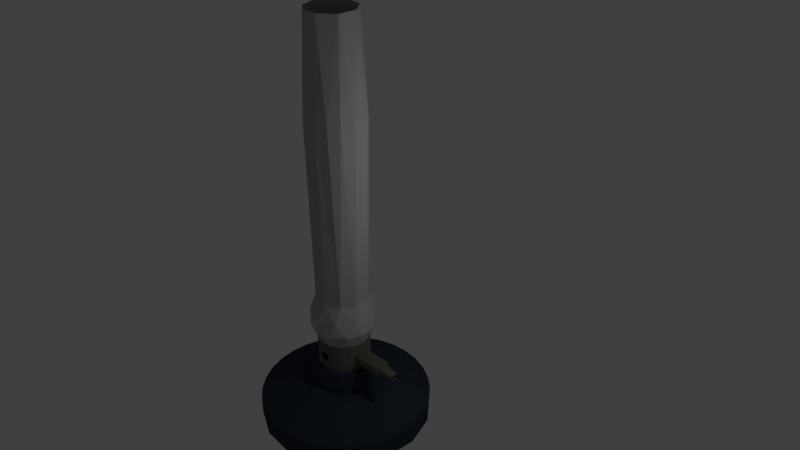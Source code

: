 # Source: bunsenBurner.blend  (saved by Blender 2.79.0; exported with 4.5.12 LTS)
import bpy
from mathutils import Matrix  # noqa: F401  (used for matrix-valued properties, if any)

bpy.ops.wm.read_factory_settings(use_empty=True)
scene = bpy.context.scene
scene.name = 'Scene'

# ---- collections
col_collection_1 = bpy.data.collections.new('Collection 1'); scene.collection.children.link(col_collection_1)

# ---- materials (node trees are filled in below, after node groups)
mat_metal = bpy.data.materials.new('metal')
mat_metal.alpha_threshold = 0.0
mat_metal.use_transparent_shadow = False
mat_metal.diffuse_color = (0.4125, 0.4125, 0.4125, 1.0)
mat_metal.roughness = 0.5
mat_metal.specular_intensity = 1.0
mat_material_001 = bpy.data.materials.new('Material.001')
mat_material_001.alpha_threshold = 0.0
mat_material_001.use_transparent_shadow = False
mat_material_001.diffuse_color = (0.4869, 0.4869, 0.4869, 1.0)
mat_material_001.roughness = 0.5
mat_material_001.specular_intensity = 0.7239
mat_base = bpy.data.materials.new('base')
mat_base.alpha_threshold = 0.0
mat_base.use_transparent_shadow = False
mat_base.diffuse_color = (0.03031, 0.04353, 0.06363, 1.0)
mat_base.roughness = 0.5
mat_base.specular_intensity = 0.194
mat_gold = bpy.data.materials.new('gold')
mat_gold.alpha_threshold = 0.0
mat_gold.use_transparent_shadow = False
mat_gold.diffuse_color = (0.1329, 0.1325, 0.1121, 1.0)
mat_gold.roughness = 0.5
mat_gold.specular_intensity = 1.0

# ---- material node trees

# ---- world
world_world = bpy.data.worlds.new('World'); scene.world = world_world
world_world.color = (0.05088, 0.05088, 0.05088)
world_world.use_sun_shadow = False
world_world.sun_shadow_jitter_overblur = 0.0
world_world.cycles.sampling_method = 'MANUAL'

# ---- cameras
cam_camera = bpy.data.cameras.new('Camera')
cam_camera.clip_end = 100.0
cam_camera.lens = 35.0
cam_camera.sensor_width = 32.0
cam_camera.sensor_height = 18.0
cam_camera.ortho_scale = 7.314
cam_camera.dof.focus_distance = 0.0
cam_camera.dof.aperture_fstop = 128.0

# ---- lights
light_lamp = bpy.data.lights.new('Lamp', 'POINT')
light_lamp.transmission_factor = 0.0
light_lamp.cutoff_distance = 30.0
light_lamp.energy = 100.0
light_lamp.shadow_buffer_clip_start = 1.001
light_lamp.shadow_soft_size = 0.1
light_lamp.shadow_maximum_resolution = 0.006
light_lamp.use_absolute_resolution = True

# ---- meshes
me_cylinder = bpy.data.meshes.new('Cylinder')
me_cylinder.from_pydata([(-7.149e-09, 1.134, -1.134), (-7.149e-09, 1.134, 1.134), (0.2211, 1.112, -1.134), (0.2211, 1.112, 1.134), (0.4338, 1.047, -1.134), (0.4338, 1.047, 1.134), (0.6297, 0.9425, -1.134), (0.6297, 0.9425, 1.134), (0.8015, 0.8015, -1.134), (0.8015, 0.8015, 1.134), (0.9425, 0.6297, -1.134), (0.9425, 0.6297, 1.134), (1.047, 0.4338, -1.134), (1.047, 0.4338, 1.134), (1.112, 0.2211, -1.134), (1.112, 0.2211, 1.134), (1.134, 4.305e-08, -1.134), (1.134, 4.305e-08, 1.134), (1.112, -0.2211, -1.134), (1.112, -0.2211, 1.134), (1.047, -0.4338, -1.134), (1.047, -0.4338, 1.134), (0.9425, -0.6297, -1.134), (0.9425, -0.6297, 1.134), (0.8015, -0.8015, -1.134), (0.8015, -0.8015, 1.134), (0.6297, -0.9425, -1.134), (0.6297, -0.9425, 1.134), (0.4338, -1.047, -1.134), (0.4338, -1.047, 1.134), (0.2211, -1.112, -1.134), (0.2211, -1.112, 1.134), (-3.765e-07, -1.134, -1.134), (-3.765e-07, -1.134, 1.134), (-0.2211, -1.112, -1.134), (-0.2211, -1.112, 1.134), (-0.4338, -1.047, -1.134), (-0.4338, -1.047, 1.134), (-0.6297, -0.9425, -1.134), (-0.6297, -0.9425, 1.134), (-0.8015, -0.8015, -1.134), (-0.8015, -0.8015, 1.134), (-0.9425, -0.6297, -1.134), (-0.9425, -0.6297, 1.134), (-1.047, -0.4338, -1.134), (-1.047, -0.4338, 1.134), (-1.112, -0.2211, -1.134), (-1.112, -0.2211, 1.134), (-1.134, 1.052e-06, -1.134), (-1.134, 1.052e-06, 1.134), (-1.112, 0.2211, -1.134), (-1.112, 0.2211, 1.134), (-1.047, 0.4338, -1.134), (-1.047, 0.4338, 1.134), (-0.9425, 0.6297, -1.134), (-0.9425, 0.6297, 1.134), (-0.8015, 0.8015, -1.134), (-0.8015, 0.8015, 1.134), (-0.6297, 0.9425, -1.134), (-0.6297, 0.9425, 1.134), (-0.4338, 1.047, -1.134), (-0.4338, 1.047, 1.134), (-0.2211, 1.112, -1.134), (-0.2211, 1.112, 1.134), (4.546e-08, 0.6093, 3.2), (0.1189, 0.5976, 3.2), (0.2332, 0.5629, 3.2), (0.3385, 0.5066, 3.2), (0.4308, 0.4308, 3.2), (0.5066, 0.3385, 3.2), (0.5629, 0.2332, 3.2), (0.5976, 0.1189, 3.2), (0.6093, 1.462e-07, 3.2), (0.5976, -0.1189, 3.2), (0.5629, -0.2332, 3.2), (0.5066, -0.3385, 3.2), (0.4308, -0.4308, 3.2), (0.3385, -0.5066, 3.2), (0.2332, -0.5629, 3.2), (0.1189, -0.5976, 3.2), (-1.531e-07, -0.6093, 3.2), (-0.1189, -0.5976, 3.2), (-0.2332, -0.5629, 3.2), (-0.3385, -0.5066, 3.2), (-0.4308, -0.4308, 3.2), (-0.5066, -0.3385, 3.2), (-0.5629, -0.2332, 3.2), (-0.5976, -0.1189, 3.2), (-0.6093, 6.886e-07, 3.2), (-0.5976, 0.1189, 3.2), (-0.5629, 0.2332, 3.2), (-0.5066, 0.3385, 3.2), (-0.4308, 0.4308, 3.2), (-0.3385, 0.5066, 3.2), (-0.2332, 0.5629, 3.2), (-0.1189, 0.5976, 3.2), (1.318e-07, 0.4342, 3.2), (0.08471, 0.4259, 3.2), (0.1662, 0.4012, 3.2), (0.2412, 0.361, 3.2), (0.307, 0.307, 3.2), (0.361, 0.2412, 3.2), (0.4012, 0.1662, 3.2), (0.4259, 0.08471, 3.2), (0.4342, 1.886e-07, 3.2), (0.4259, -0.08471, 3.2), (0.4012, -0.1662, 3.2), (0.361, -0.2412, 3.2), (0.307, -0.307, 3.2), (0.2412, -0.361, 3.2), (0.1662, -0.4012, 3.2), (0.08471, -0.4259, 3.2), (-9.7e-09, -0.4342, 3.2), (-0.08471, -0.4259, 3.2), (-0.1662, -0.4012, 3.2), (-0.2412, -0.361, 3.2), (-0.307, -0.307, 3.2), (-0.361, -0.2412, 3.2), (-0.4012, -0.1662, 3.2), (-0.4259, -0.08471, 3.2), (-0.4342, 5.751e-07, 3.2), (-0.4259, 0.08471, 3.2), (-0.4012, 0.1662, 3.2), (-0.361, 0.2412, 3.2), (-0.307, 0.307, 3.2), (-0.2412, 0.361, 3.2), (-0.1662, 0.4012, 3.2), (-0.08471, 0.4259, 3.2), (1.288e-07, 0.4342, 5.278), (0.08471, 0.4259, 5.278), (0.1662, 0.4012, 5.278), (0.2412, 0.361, 5.278), (0.307, 0.307, 5.278), (0.361, 0.2412, 5.278), (0.4012, 0.1662, 5.278), (0.4259, 0.08471, 5.278), (0.4342, 1.886e-07, 5.278), (0.4259, -0.08471, 5.278), (0.4012, -0.1662, 5.278), (0.361, -0.2412, 5.278), (0.307, -0.307, 5.278), (0.2412, -0.361, 5.278), (0.1662, -0.4012, 5.278), (0.08471, -0.4259, 5.278), (-1.273e-08, -0.4342, 5.278), (-0.08471, -0.4259, 5.278), (-0.1662, -0.4012, 5.278), (-0.2412, -0.361, 5.278), (-0.307, -0.307, 5.278), (-0.361, -0.2412, 5.278), (-0.4012, -0.1662, 5.278), (-0.4259, -0.08471, 5.278), (-0.4342, 5.751e-07, 5.278), (-0.4259, 0.08471, 5.278), (-0.4012, 0.1662, 5.278), (-0.361, 0.2412, 5.278), (-0.307, 0.307, 5.278), (-0.2412, 0.361, 5.278), (-0.1662, 0.4012, 5.278), (-0.08471, 0.4259, 5.278), (6.219e-08, 0.3931, 5.278), (0.07668, 0.3855, 5.278), (0.1504, 0.3631, 5.278), (0.2184, 0.3268, 5.278), (0.2779, 0.2779, 5.278), (0.3268, 0.2184, 5.278), (0.3631, 0.1504, 5.278), (0.3855, 0.07668, 5.278), (0.3931, 2.001e-07, 5.278), (0.3855, -0.07668, 5.278), (0.3631, -0.1504, 5.278), (0.3268, -0.2184, 5.278), (0.2779, -0.2779, 5.278), (0.2184, -0.3268, 5.278), (0.1504, -0.3631, 5.278), (0.07668, -0.3855, 5.278), (-6.588e-08, -0.3931, 5.278), (-0.07668, -0.3855, 5.278), (-0.1504, -0.3631, 5.278), (-0.2184, -0.3268, 5.278), (-0.2779, -0.2779, 5.278), (-0.3268, -0.2184, 5.278), (-0.3631, -0.1504, 5.278), (-0.3855, -0.07668, 5.278), (-0.3931, 5.5e-07, 5.278), (-0.3855, 0.07668, 5.278), (-0.3631, 0.1504, 5.278), (-0.3268, 0.2184, 5.278), (-0.2779, 0.2779, 5.278), (-0.2184, 0.3268, 5.278), (-0.1504, 0.3631, 5.278), (-0.07668, 0.3855, 5.278), (6.703e-08, 0.341, 5.278), (0.06653, 0.3345, 5.278), (0.1305, 0.3151, 5.278), (0.1895, 0.2836, 5.278), (0.2411, 0.2411, 5.278), (0.2836, 0.1895, 5.278), (0.3151, 0.1305, 5.278), (0.3345, 0.06653, 5.278), (0.341, 2.143e-07, 5.278), (0.3345, -0.06653, 5.278), (0.3151, -0.1305, 5.278), (0.2836, -0.1895, 5.278), (0.2411, -0.2411, 5.278), (0.1895, -0.2836, 5.278), (0.1305, -0.3151, 5.278), (0.06653, -0.3345, 5.278), (-4.409e-08, -0.341, 5.278), (-0.06653, -0.3345, 5.278), (-0.1305, -0.3151, 5.278), (-0.1895, -0.2836, 5.278), (-0.2411, -0.2411, 5.278), (-0.2836, -0.1895, 5.278), (-0.3151, -0.1305, 5.278), (-0.3345, -0.06653, 5.278), (-0.341, 5.179e-07, 5.278), (-0.3345, 0.06653, 5.278), (-0.3151, 0.1305, 5.278), (-0.2836, 0.1895, 5.278), (-0.2411, 0.2411, 5.278), (-0.1895, 0.2836, 5.278), (-0.1305, 0.3151, 5.278), (-0.06653, 0.3345, 5.278), (3.911e-08, 0.341, 8.336), (0.06653, 0.3345, 8.336), (0.1305, 0.3151, 8.336), (0.1895, 0.2836, 8.336), (0.2411, 0.2411, 8.336), (0.2836, 0.1895, 8.336), (0.3151, 0.1305, 8.336), (0.3345, 0.06653, 8.336), (0.341, 2.143e-07, 8.336), (0.3345, -0.06653, 8.336), (0.3151, -0.1305, 8.336), (0.2836, -0.1895, 8.336), (0.2411, -0.2411, 8.336), (0.1895, -0.2836, 8.336), (0.1305, -0.3151, 8.336), (0.06653, -0.3345, 8.336), (-7.201e-08, -0.341, 8.336), (-0.06653, -0.3345, 8.336), (-0.1305, -0.3151, 8.336), (-0.1895, -0.2836, 8.336), (-0.2411, -0.2411, 8.336), (-0.2836, -0.1895, 8.336), (-0.3151, -0.1305, 8.336), (-0.3345, -0.06653, 8.336), (-0.341, 5.179e-07, 8.336), (-0.3345, 0.06653, 8.336), (-0.3151, 0.1305, 8.336), (-0.2836, 0.1895, 8.336), (-0.2411, 0.2411, 8.336), (-0.1895, 0.2836, 8.336), (-0.1305, 0.3151, 8.336), (-0.06653, 0.3345, 8.336), (3.911e-08, 0.341, 8.336), (0.06653, 0.3345, 8.336), (0.1305, 0.3151, 8.336), (0.1895, 0.2836, 8.336), (0.2411, 0.2411, 8.336), (0.2836, 0.1895, 8.336), (0.3151, 0.1305, 8.336), (0.3345, 0.06653, 8.336), (0.341, 2.143e-07, 8.336), (0.3345, -0.06653, 8.336), (0.3151, -0.1305, 8.336), (0.2836, -0.1895, 8.336), (0.2411, -0.2411, 8.336), (0.1895, -0.2836, 8.336), (0.1305, -0.3151, 8.336), (0.06653, -0.3345, 8.336), (-7.201e-08, -0.341, 8.336), (-0.06653, -0.3345, 8.336), (-0.1305, -0.3151, 8.336), (-0.1895, -0.2836, 8.336), (-0.2411, -0.2411, 8.336), (-0.2836, -0.1895, 8.336), (-0.3151, -0.1305, 8.336), (-0.3345, -0.06653, 8.336), (-0.341, 5.179e-07, 8.336), (-0.3345, 0.06653, 8.336), (-0.3151, 0.1305, 8.336), (-0.2836, 0.1895, 8.336), (-0.2411, 0.2411, 8.336), (-0.1895, 0.2836, 8.336), (-0.1305, 0.3151, 8.336), (-0.06653, 0.3345, 8.336), (3.911e-08, 0.341, 8.336), (0.06653, 0.3345, 8.336), (0.1305, 0.3151, 8.336), (0.1895, 0.2836, 8.336), (0.2411, 0.2411, 8.336), (0.2836, 0.1895, 8.336), (0.3151, 0.1305, 8.336), (0.3345, 0.06653, 8.336), (0.341, 2.143e-07, 8.336), (0.3345, -0.06653, 8.336), (0.3151, -0.1305, 8.336), (0.2836, -0.1895, 8.336), (0.2411, -0.2411, 8.336), (0.1895, -0.2836, 8.336), (0.1305, -0.3151, 8.336), (0.06653, -0.3345, 8.336), (-7.201e-08, -0.341, 8.336), (-0.06653, -0.3345, 8.336), (-0.1305, -0.3151, 8.336), (-0.1895, -0.2836, 8.336), (-0.2411, -0.2411, 8.336), (-0.2836, -0.1895, 8.336), (-0.3151, -0.1305, 8.336), (-0.3345, -0.06653, 8.336), (-0.341, 5.179e-07, 8.336), (-0.3345, 0.06653, 8.336), (-0.3151, 0.1305, 8.336), (-0.2836, 0.1895, 8.336), (-0.2411, 0.2411, 8.336), (-0.1895, 0.2836, 8.336), (-0.1305, 0.3151, 8.336), (-0.06653, 0.3345, 8.336), (5.613e-08, 0.4168, 9.781), (0.08131, 0.4088, 9.781), (0.1595, 0.3851, 9.781), (0.2316, 0.3465, 9.781), (0.2947, 0.2947, 9.781), (0.3465, 0.2316, 9.781), (0.3851, 0.1595, 9.781), (0.4088, 0.08131, 9.781), (0.4168, 1.941e-07, 9.781), (0.4088, -0.08131, 9.781), (0.3851, -0.1595, 9.781), (0.3465, -0.2316, 9.781), (0.2947, -0.2947, 9.781), (0.2316, -0.3465, 9.781), (0.1595, -0.3851, 9.781), (0.08131, -0.4088, 9.781), (-7.967e-08, -0.4168, 9.781), (-0.08131, -0.4088, 9.781), (-0.1595, -0.3851, 9.781), (-0.2316, -0.3465, 9.781), (-0.2947, -0.2947, 9.781), (-0.3465, -0.2316, 9.781), (-0.3851, -0.1595, 9.781), (-0.4088, -0.08131, 9.781), (-0.4168, 5.651e-07, 9.781), (-0.4088, 0.08131, 9.781), (-0.3851, 0.1595, 9.781), (-0.3465, 0.2316, 9.781), (-0.2947, 0.2947, 9.781), (-0.2316, 0.3465, 9.781), (-0.1595, 0.3851, 9.781), (-0.08131, 0.4088, 9.781), (7.388e-08, 0.4168, 11.48), (0.08131, 0.4088, 11.48), (0.1595, 0.3851, 11.48), (0.2316, 0.3465, 11.48), (0.2947, 0.2947, 11.48), (0.3465, 0.2316, 11.48), (0.3851, 0.1595, 11.48), (0.4088, 0.08131, 11.48), (0.4168, 1.941e-07, 11.48), (0.4088, -0.08131, 11.48), (0.3851, -0.1595, 11.48), (0.3465, -0.2316, 11.48), (0.2947, -0.2947, 11.48), (0.2316, -0.3465, 11.48), (0.1595, -0.3851, 11.48), (0.08131, -0.4088, 11.48), (-6.193e-08, -0.4168, 11.48), (-0.08131, -0.4088, 11.48), (-0.1595, -0.3851, 11.48), (-0.2316, -0.3465, 11.48), (-0.2947, -0.2947, 11.48), (-0.3465, -0.2316, 11.48), (-0.3851, -0.1595, 11.48), (-0.4088, -0.08131, 11.48), (-0.4168, 5.651e-07, 11.48), (-0.4088, 0.08131, 11.48), (-0.3851, 0.1595, 11.48), (-0.3465, 0.2316, 11.48), (-0.2947, 0.2947, 11.48), (-0.2316, 0.3465, 11.48), (-0.1595, 0.3851, 11.48), (-0.08131, 0.4088, 11.48), (1.317e-07, 0.3376, 12.92), (0.06587, 0.3311, 12.92), (0.1292, 0.3119, 12.92), (0.1876, 0.2807, 12.92), (0.2387, 0.2387, 12.92), (0.2807, 0.1876, 12.92), (0.3119, 0.1292, 12.92), (0.3311, 0.06587, 12.92), (0.3376, 2.154e-07, 12.92), (0.3311, -0.06586, 12.92), (0.3119, -0.1292, 12.92), (0.2807, -0.1876, 12.92), (0.2387, -0.2387, 12.92), (0.1876, -0.2807, 12.92), (0.1292, -0.3119, 12.92), (0.06587, -0.3311, 12.92), (2.167e-08, -0.3376, 12.92), (-0.06587, -0.3311, 12.92), (-0.1292, -0.3119, 12.92), (-0.1876, -0.2807, 12.92), (-0.2387, -0.2387, 12.92), (-0.2807, -0.1876, 12.92), (-0.3119, -0.1292, 12.92), (-0.3311, -0.06586, 12.92), (-0.3376, 5.159e-07, 12.92), (-0.3311, 0.06587, 12.92), (-0.3119, 0.1292, 12.92), (-0.2807, 0.1876, 12.92), (-0.2387, 0.2387, 12.92), (-0.1876, 0.2807, 12.92), (-0.1292, 0.3119, 12.92), (-0.06586, 0.3311, 12.92), (-1.57e-06, 0.3701, 31.14), (0.07221, 0.363, 31.14), (0.1416, 0.342, 31.14), (0.2056, 0.3078, 31.14), (0.2617, 0.2617, 31.14), (0.3078, 0.2056, 31.14), (0.342, 0.1416, 31.14), (0.363, 0.07221, 31.14), (0.3701, 2.038e-07, 31.14), (0.363, -0.07221, 31.14), (0.342, -0.1416, 31.14), (0.3078, -0.2056, 31.14), (0.2617, -0.2617, 31.14), (0.2056, -0.3078, 31.14), (0.1416, -0.342, 31.14), (0.07221, -0.363, 31.14), (-1.69e-06, -0.3701, 31.14), (-0.07221, -0.363, 31.14), (-0.1416, -0.342, 31.14), (-0.2056, -0.3078, 31.14), (-0.2617, -0.2617, 31.14), (-0.3078, -0.2056, 31.14), (-0.342, -0.1416, 31.14), (-0.363, -0.07221, 31.14), (-0.3701, 5.333e-07, 31.14), (-0.363, 0.07221, 31.14), (-0.342, 0.1416, 31.14), (-0.3078, 0.2056, 31.14), (-0.2617, 0.2617, 31.14), (-0.2056, 0.3078, 31.14), (-0.1416, 0.342, 31.14), (-0.07221, 0.363, 31.14), (-2.094e-06, 0.3074, 41.0), (0.05997, 0.3015, 41.0), (0.1176, 0.284, 41.0), (0.1708, 0.2556, 41.0), (0.2174, 0.2174, 41.0), (0.2556, 0.1708, 41.0), (0.284, 0.1176, 41.0), (0.3015, 0.05998, 41.0), (0.3074, 2.236e-07, 41.0), (0.3015, -0.05997, 41.0), (0.284, -0.1176, 41.0), (0.2556, -0.1708, 41.0), (0.2174, -0.2174, 41.0), (0.1708, -0.2556, 41.0), (0.1176, -0.284, 41.0), (0.05997, -0.3015, 41.0), (-2.194e-06, -0.3074, 41.0), (-0.05998, -0.3015, 41.0), (-0.1176, -0.284, 41.0), (-0.1708, -0.2556, 41.0), (-0.2174, -0.2174, 41.0), (-0.2556, -0.1708, 41.0), (-0.284, -0.1176, 41.0), (-0.3015, -0.05997, 41.0), (-0.3074, 4.973e-07, 41.0), (-0.3015, 0.05998, 41.0), (-0.284, 0.1176, 41.0), (-0.2556, 0.1708, 41.0), (-0.2174, 0.2174, 41.0), (-0.1708, 0.2556, 41.0), (-0.1176, 0.284, 41.0), (-0.05998, 0.3015, 41.0), (0.06653, -0.3345, 6.458), (0.06653, -0.3345, 6.971), (-8.051e-08, -0.341, 7.227), (-3.57e-08, -0.341, 6.202), (0.1305, 0.3151, 6.205), (0.1305, 0.3151, 7.224), (0.1895, 0.2836, 7.224), (0.1895, 0.2836, 6.205), (-0.1895, 0.2836, 6.205), (-0.1895, 0.2836, 7.224), (-0.1305, 0.3151, 7.224), (-0.1305, 0.3151, 6.205), (-0.06653, -0.3345, 6.971), (-0.06653, -0.3345, 6.458), (0.2411, 0.2411, 7.224), (0.2411, 0.2411, 6.205), (-0.06653, 0.3345, 6.971), (-0.06653, 0.3345, 6.458), (-0.1305, -0.3151, 7.224), (-0.1305, -0.3151, 6.205), (0.2836, 0.1895, 7.224), (0.2836, 0.1895, 6.205), (-1.029e-07, 0.341, 7.227), (5.53e-07, 0.341, 6.202), (-0.1895, -0.2836, 7.224), (-0.1895, -0.2836, 6.205), (0.3151, 0.1305, 7.224), (0.3151, 0.1305, 6.205), (-0.2411, -0.2411, 7.224), (-0.2411, -0.2411, 6.205), (0.3345, 0.06653, 6.971), (0.3345, 0.06653, 6.458), (-0.2836, -0.1895, 7.224), (-0.2836, -0.1895, 6.205), (0.341, 1.871e-07, 7.227), (0.341, 2.32e-07, 6.202), (-0.3151, -0.1305, 7.224), (-0.3151, -0.1305, 6.205), (0.3345, -0.06653, 6.971), (0.3345, -0.06653, 6.458), (-0.3345, -0.06653, 7.224), (-0.3345, -0.06653, 6.205), (0.3151, -0.1305, 7.224), (0.3151, -0.1305, 6.205), (-0.341, 5.179e-07, 7.224), (-0.341, 5.179e-07, 6.205), (0.2836, -0.1895, 7.224), (0.2836, -0.1895, 6.205), (-0.3345, 0.06653, 7.224), (-0.3345, 0.06653, 6.205), (0.2411, -0.2411, 7.224), (0.2411, -0.2411, 6.205), (-0.3151, 0.1305, 7.224), (-0.3151, 0.1305, 6.205), (0.1895, -0.2836, 7.224), (0.1895, -0.2836, 6.205), (-0.2836, 0.1895, 7.224), (-0.2836, 0.1895, 6.205), (0.1305, -0.3151, 7.224), (0.1305, -0.3151, 6.205), (0.06653, 0.3345, 6.971), (0.06653, 0.3345, 6.458), (-0.2411, 0.2411, 7.224), (-0.2411, 0.2411, 6.205), (0.3345, 0.06653, 6.971), (0.3345, 0.06653, 6.458), (0.341, 1.871e-07, 7.227), (0.341, 2.32e-07, 6.202), (0.3345, -0.06653, 6.971), (0.3345, -0.06653, 6.458), (0.3335, 0.09761, 7.091), (0.3335, 0.09761, 6.338), (0.3431, 1.766e-07, 7.467), (0.3431, 2.424e-07, 5.962), (0.3335, -0.09761, 7.091), (0.3335, -0.09761, 6.338), (0.7198, 0.09761, 7.091), (0.7198, 0.09761, 6.338), (0.7294, 1.766e-07, 7.467), (0.7294, 2.424e-07, 5.962), (0.7198, -0.09761, 7.091), (0.7198, -0.09761, 6.338), (0.7206, 0.07177, 6.991), (0.7206, 0.07177, 6.438), (0.7277, 1.851e-07, 7.267), (0.7277, 2.334e-07, 6.162), (0.7206, -0.07177, 6.991), (0.7206, -0.07177, 6.438), (0.7806, 0.07177, 6.991), (0.7806, 0.07177, 6.438), (0.7877, 1.851e-07, 7.267), (0.7877, 2.334e-07, 6.162), (0.7806, -0.07177, 6.991), (0.7806, -0.07177, 6.438), (0.7811, 0.05741, 6.936), (0.7811, 0.05741, 6.493), (0.7867, 1.898e-07, 7.157), (0.7867, 2.285e-07, 6.272), (0.7811, -0.05741, 6.936), (0.7811, -0.05741, 6.493), (0.8344, 0.05741, 6.936), (0.8344, 0.05741, 6.493), (0.8401, 1.898e-07, 7.157), (0.8401, 2.285e-07, 6.272), (0.8344, -0.05741, 6.936), (0.8344, -0.05741, 6.493), (0.8348, 0.04593, 6.891), (0.8348, 0.04593, 6.538), (0.8393, 1.936e-07, 7.068), (0.8393, 2.245e-07, 6.361), (0.8348, -0.04593, 6.891), (0.8348, -0.04593, 6.538), (0.8878, 0.0552, 6.927), (0.8878, 0.0552, 6.502), (0.8933, 1.905e-07, 7.14), (0.8933, 2.277e-07, 6.289), (0.8878, -0.0552, 6.927), (0.8878, -0.0552, 6.502), (0.8882, 0.04416, 6.885), (0.8882, 0.04416, 6.544), (0.8925, 1.944e-07, 7.055), (0.8925, 2.241e-07, 6.374), (0.8882, -0.04416, 6.885), (0.8882, -0.04416, 6.544), (0.9412, 0.05383, 6.922), (0.9412, 0.05383, 6.507), (0.9465, 1.913e-07, 7.129), (0.9465, 2.275e-07, 6.3), (0.9412, -0.05383, 6.922), (0.9412, -0.05383, 6.507), (0.9416, 0.04307, 6.88), (0.9416, 0.04307, 6.549), (0.9458, 1.95e-07, 7.046), (0.9458, 2.24e-07, 6.383), (0.9416, -0.04307, 6.88), (0.9416, -0.04307, 6.549)], [], [(0, 1, 3, 2), (2, 3, 5, 4), (4, 5, 7, 6), (6, 7, 9, 8), (8, 9, 11, 10), (10, 11, 13, 12), (12, 13, 15, 14), (14, 15, 17, 16), (16, 17, 19, 18), (18, 19, 21, 20), (20, 21, 23, 22), (22, 23, 25, 24), (24, 25, 27, 26), (26, 27, 29, 28), (28, 29, 31, 30), (30, 31, 33, 32), (32, 33, 35, 34), (34, 35, 37, 36), (36, 37, 39, 38), (38, 39, 41, 40), (40, 41, 43, 42), (42, 43, 45, 44), (44, 45, 47, 46), (46, 47, 49, 48), (48, 49, 51, 50), (50, 51, 53, 52), (52, 53, 55, 54), (54, 55, 57, 56), (56, 57, 59, 58), (58, 59, 61, 60), (9, 7, 67, 68), (60, 61, 63, 62), (62, 63, 1, 0), (0, 2, 4, 6, 8, 10, 12, 14, 16, 18, 20, 22, 24, 26, 28, 30, 32, 34, 36, 38, 40, 42, 44, 46, 48, 50, 52, 54, 56, 58, 60, 62), (70, 69, 101, 102), (27, 25, 76, 77), (45, 43, 85, 86), (63, 61, 94, 95), (19, 17, 72, 73), (37, 35, 81, 82), (55, 53, 90, 91), (11, 9, 68, 69), (29, 27, 77, 78), (47, 45, 86, 87), (3, 1, 64, 65), (1, 63, 95, 64), (21, 19, 73, 74), (39, 37, 82, 83), (57, 55, 91, 92), (13, 11, 69, 70), (31, 29, 78, 79), (49, 47, 87, 88), (5, 3, 65, 66), (23, 21, 74, 75), (41, 39, 83, 84), (59, 57, 92, 93), (15, 13, 70, 71), (33, 31, 79, 80), (51, 49, 88, 89), (7, 5, 66, 67), (25, 23, 75, 76), (43, 41, 84, 85), (61, 59, 93, 94), (17, 15, 71, 72), (35, 33, 80, 81), (53, 51, 89, 90), (105, 104, 136, 137), (84, 83, 115, 116), (71, 70, 102, 103), (85, 84, 116, 117), (72, 71, 103, 104), (86, 85, 117, 118), (73, 72, 104, 105), (87, 86, 118, 119), (74, 73, 105, 106), (88, 87, 119, 120), (75, 74, 106, 107), (89, 88, 120, 121), (76, 75, 107, 108), (90, 89, 121, 122), (77, 76, 108, 109), (91, 90, 122, 123), (78, 77, 109, 110), (65, 64, 96, 97), (92, 91, 123, 124), (79, 78, 110, 111), (66, 65, 97, 98), (93, 92, 124, 125), (80, 79, 111, 112), (67, 66, 98, 99), (94, 93, 125, 126), (81, 80, 112, 113), (68, 67, 99, 100), (95, 94, 126, 127), (82, 81, 113, 114), (69, 68, 100, 101), (64, 95, 127, 96), (83, 82, 114, 115), (140, 139, 171, 172), (119, 118, 150, 151), (106, 105, 137, 138), (120, 119, 151, 152), (107, 106, 138, 139), (121, 120, 152, 153), (108, 107, 139, 140), (122, 121, 153, 154), (109, 108, 140, 141), (123, 122, 154, 155), (110, 109, 141, 142), (97, 96, 128, 129), (124, 123, 155, 156), (111, 110, 142, 143), (98, 97, 129, 130), (125, 124, 156, 157), (112, 111, 143, 144), (99, 98, 130, 131), (126, 125, 157, 158), (113, 112, 144, 145), (100, 99, 131, 132), (127, 126, 158, 159), (114, 113, 145, 146), (101, 100, 132, 133), (96, 127, 159, 128), (115, 114, 146, 147), (102, 101, 133, 134), (116, 115, 147, 148), (103, 102, 134, 135), (117, 116, 148, 149), (104, 103, 135, 136), (118, 117, 149, 150), (175, 174, 206, 207), (154, 153, 185, 186), (141, 140, 172, 173), (155, 154, 186, 187), (142, 141, 173, 174), (129, 128, 160, 161), (156, 155, 187, 188), (143, 142, 174, 175), (130, 129, 161, 162), (157, 156, 188, 189), (144, 143, 175, 176), (131, 130, 162, 163), (158, 157, 189, 190), (145, 144, 176, 177), (132, 131, 163, 164), (159, 158, 190, 191), (146, 145, 177, 178), (133, 132, 164, 165), (128, 159, 191, 160), (147, 146, 178, 179), (134, 133, 165, 166), (148, 147, 179, 180), (135, 134, 166, 167), (149, 148, 180, 181), (136, 135, 167, 168), (150, 149, 181, 182), (137, 136, 168, 169), (151, 150, 182, 183), (138, 137, 169, 170), (152, 151, 183, 184), (139, 138, 170, 171), (153, 152, 184, 185), (482, 481, 239, 240), (162, 161, 193, 194), (189, 188, 220, 221), (176, 175, 207, 208), (163, 162, 194, 195), (190, 189, 221, 222), (177, 176, 208, 209), (164, 163, 195, 196), (191, 190, 222, 223), (178, 177, 209, 210), (165, 164, 196, 197), (160, 191, 223, 192), (179, 178, 210, 211), (166, 165, 197, 198), (180, 179, 211, 212), (167, 166, 198, 199), (181, 180, 212, 213), (168, 167, 199, 200), (182, 181, 213, 214), (169, 168, 200, 201), (183, 182, 214, 215), (170, 169, 201, 202), (184, 183, 215, 216), (171, 170, 202, 203), (185, 184, 216, 217), (172, 171, 203, 204), (186, 185, 217, 218), (173, 172, 204, 205), (187, 186, 218, 219), (174, 173, 205, 206), (161, 160, 192, 193), (188, 187, 219, 220), (243, 242, 274, 275), (486, 485, 226, 227), (490, 489, 253, 254), (492, 482, 240, 241), (494, 486, 227, 228), (496, 490, 254, 255), (498, 492, 241, 242), (500, 494, 228, 229), (502, 496, 255, 224), (504, 498, 242, 243), (506, 500, 229, 230), (508, 504, 243, 244), (510, 506, 230, 231), (512, 508, 244, 245), (514, 510, 231, 232), (516, 512, 245, 246), (518, 514, 232, 233), (520, 516, 246, 247), (522, 518, 233, 234), (524, 520, 247, 248), (526, 522, 234, 235), (528, 524, 248, 249), (530, 526, 235, 236), (532, 528, 249, 250), (534, 530, 236, 237), (536, 532, 250, 251), (538, 534, 237, 238), (540, 502, 224, 225), (542, 536, 251, 252), (481, 538, 238, 239), (485, 540, 225, 226), (489, 542, 252, 253), (278, 277, 309, 310), (230, 229, 261, 262), (244, 243, 275, 276), (231, 230, 262, 263), (245, 244, 276, 277), (232, 231, 263, 264), (246, 245, 277, 278), (233, 232, 264, 265), (247, 246, 278, 279), (234, 233, 265, 266), (248, 247, 279, 280), (235, 234, 266, 267), (249, 248, 280, 281), (236, 235, 267, 268), (250, 249, 281, 282), (237, 236, 268, 269), (251, 250, 282, 283), (238, 237, 269, 270), (225, 224, 256, 257), (252, 251, 283, 284), (239, 238, 270, 271), (226, 225, 257, 258), (253, 252, 284, 285), (240, 239, 271, 272), (227, 226, 258, 259), (254, 253, 285, 286), (241, 240, 272, 273), (228, 227, 259, 260), (255, 254, 286, 287), (242, 241, 273, 274), (229, 228, 260, 261), (224, 255, 287, 256), (318, 317, 349, 350), (265, 264, 296, 297), (279, 278, 310, 311), (266, 265, 297, 298), (280, 279, 311, 312), (267, 266, 298, 299), (281, 280, 312, 313), (268, 267, 299, 300), (282, 281, 313, 314), (269, 268, 300, 301), (283, 282, 314, 315), (270, 269, 301, 302), (257, 256, 288, 289), (284, 283, 315, 316), (271, 270, 302, 303), (258, 257, 289, 290), (285, 284, 316, 317), (272, 271, 303, 304), (259, 258, 290, 291), (286, 285, 317, 318), (273, 272, 304, 305), (260, 259, 291, 292), (287, 286, 318, 319), (274, 273, 305, 306), (261, 260, 292, 293), (256, 287, 319, 288), (275, 274, 306, 307), (262, 261, 293, 294), (276, 275, 307, 308), (263, 262, 294, 295), (277, 276, 308, 309), (264, 263, 295, 296), (340, 339, 371, 372), (305, 304, 336, 337), (292, 291, 323, 324), (319, 318, 350, 351), (306, 305, 337, 338), (293, 292, 324, 325), (288, 319, 351, 320), (307, 306, 338, 339), (294, 293, 325, 326), (308, 307, 339, 340), (295, 294, 326, 327), (309, 308, 340, 341), (296, 295, 327, 328), (310, 309, 341, 342), (297, 296, 328, 329), (311, 310, 342, 343), (298, 297, 329, 330), (312, 311, 343, 344), (299, 298, 330, 331), (313, 312, 344, 345), (300, 299, 331, 332), (314, 313, 345, 346), (301, 300, 332, 333), (315, 314, 346, 347), (302, 301, 333, 334), (289, 288, 320, 321), (316, 315, 347, 348), (303, 302, 334, 335), (290, 289, 321, 322), (317, 316, 348, 349), (304, 303, 335, 336), (291, 290, 322, 323), (375, 374, 406, 407), (327, 326, 358, 359), (341, 340, 372, 373), (328, 327, 359, 360), (342, 341, 373, 374), (329, 328, 360, 361), (343, 342, 374, 375), (330, 329, 361, 362), (344, 343, 375, 376), (331, 330, 362, 363), (345, 344, 376, 377), (332, 331, 363, 364), (346, 345, 377, 378), (333, 332, 364, 365), (347, 346, 378, 379), (334, 333, 365, 366), (321, 320, 352, 353), (348, 347, 379, 380), (335, 334, 366, 367), (322, 321, 353, 354), (349, 348, 380, 381), (336, 335, 367, 368), (323, 322, 354, 355), (350, 349, 381, 382), (337, 336, 368, 369), (324, 323, 355, 356), (351, 350, 382, 383), (338, 337, 369, 370), (325, 324, 356, 357), (320, 351, 383, 352), (339, 338, 370, 371), (326, 325, 357, 358), (410, 409, 441, 442), (362, 361, 393, 394), (376, 375, 407, 408), (363, 362, 394, 395), (377, 376, 408, 409), (364, 363, 395, 396), (378, 377, 409, 410), (365, 364, 396, 397), (379, 378, 410, 411), (366, 365, 397, 398), (353, 352, 384, 385), (380, 379, 411, 412), (367, 366, 398, 399), (354, 353, 385, 386), (381, 380, 412, 413), (368, 367, 399, 400), (355, 354, 386, 387), (382, 381, 413, 414), (369, 368, 400, 401), (356, 355, 387, 388), (383, 382, 414, 415), (370, 369, 401, 402), (357, 356, 388, 389), (352, 383, 415, 384), (371, 370, 402, 403), (358, 357, 389, 390), (372, 371, 403, 404), (359, 358, 390, 391), (373, 372, 404, 405), (360, 359, 391, 392), (374, 373, 405, 406), (361, 360, 392, 393), (439, 438, 470, 471), (397, 396, 428, 429), (411, 410, 442, 443), (398, 397, 429, 430), (385, 384, 416, 417), (412, 411, 443, 444), (399, 398, 430, 431), (386, 385, 417, 418), (413, 412, 444, 445), (400, 399, 431, 432), (387, 386, 418, 419), (414, 413, 445, 446), (401, 400, 432, 433), (388, 387, 419, 420), (415, 414, 446, 447), (402, 401, 433, 434), (389, 388, 420, 421), (384, 415, 447, 416), (403, 402, 434, 435), (390, 389, 421, 422), (404, 403, 435, 436), (391, 390, 422, 423), (405, 404, 436, 437), (392, 391, 423, 424), (406, 405, 437, 438), (393, 392, 424, 425), (407, 406, 438, 439), (394, 393, 425, 426), (408, 407, 439, 440), (395, 394, 426, 427), (409, 408, 440, 441), (396, 395, 427, 428), (426, 425, 457, 458), (440, 439, 471, 472), (427, 426, 458, 459), (441, 440, 472, 473), (428, 427, 459, 460), (442, 441, 473, 474), (429, 428, 460, 461), (443, 442, 474, 475), (430, 429, 461, 462), (417, 416, 448, 449), (444, 443, 475, 476), (431, 430, 462, 463), (418, 417, 449, 450), (445, 444, 476, 477), (432, 431, 463, 464), (419, 418, 450, 451), (446, 445, 477, 478), (433, 432, 464, 465), (420, 419, 451, 452), (447, 446, 478, 479), (434, 433, 465, 466), (421, 420, 452, 453), (416, 447, 479, 448), (435, 434, 466, 467), (422, 421, 453, 454), (436, 435, 467, 468), (423, 422, 454, 455), (437, 436, 468, 469), (424, 423, 455, 456), (438, 437, 469, 470), (425, 424, 456, 457), (221, 220, 543, 488), (488, 543, 542, 489), (194, 193, 541, 484), (484, 541, 540, 485), (207, 206, 539, 480), (480, 539, 538, 481), (220, 219, 537, 543), (543, 537, 536, 542), (193, 192, 503, 541), (206, 205, 535, 539), (539, 535, 534, 538), (219, 218, 533, 537), (537, 533, 532, 536), (205, 204, 531, 535), (535, 531, 530, 534), (218, 217, 529, 533), (533, 529, 528, 532), (204, 203, 527, 531), (531, 527, 526, 530), (217, 216, 525, 529), (529, 525, 524, 528), (203, 202, 523, 527), (527, 523, 522, 526), (216, 215, 521, 525), (525, 521, 520, 524), (202, 201, 519, 523), (523, 519, 518, 522), (215, 214, 517, 521), (521, 517, 516, 520), (201, 200, 515, 519), (519, 515, 547, 549), (214, 213, 513, 517), (517, 513, 512, 516), (200, 199, 511, 515), (518, 519, 549, 548), (213, 212, 509, 513), (513, 509, 508, 512), (199, 198, 507, 511), (511, 507, 506, 510), (212, 211, 505, 509), (509, 505, 504, 508), (198, 197, 501, 507), (507, 501, 500, 506), (211, 210, 499, 505), (505, 499, 498, 504), (192, 223, 497, 503), (197, 196, 495, 501), (501, 495, 494, 500), (210, 209, 493, 499), (499, 493, 492, 498), (223, 222, 491, 497), (497, 491, 490, 496), (196, 195, 487, 495), (495, 487, 486, 494), (209, 208, 483, 493), (222, 221, 488, 491), (491, 488, 489, 490), (195, 194, 484, 487), (487, 484, 485, 486), (208, 207, 480, 483), (546, 548, 554, 552), (544, 546, 552, 550), (510, 514, 546, 544), (511, 510, 544, 545), (514, 518, 548, 546), (515, 511, 545, 547), (554, 555, 561, 560), (552, 554, 560, 558), (548, 549, 555, 554), (545, 544, 550, 551), (547, 545, 551, 553), (549, 547, 553, 555), (556, 558, 564, 562), (561, 559, 565, 567), (551, 550, 556, 557), (553, 551, 557, 559), (555, 553, 559, 561), (550, 552, 558, 556), (565, 563, 569, 571), (563, 562, 568, 569), (558, 560, 566, 564), (560, 561, 567, 566), (557, 556, 562, 563), (559, 557, 563, 565), (572, 573, 579, 578), (570, 572, 578, 576), (567, 565, 571, 573), (562, 564, 570, 568), (564, 566, 572, 570), (566, 567, 573, 572), (578, 579, 585, 584), (576, 578, 584, 582), (569, 568, 574, 575), (571, 569, 575, 577), (573, 571, 577, 579), (568, 570, 576, 574), (580, 582, 588, 586), (585, 583, 589, 591), (575, 574, 580, 581), (577, 575, 581, 583), (579, 577, 583, 585), (574, 576, 582, 580), (587, 586, 592, 593), (590, 591, 597, 596), (582, 584, 590, 588), (584, 585, 591, 590), (581, 580, 586, 587), (583, 581, 587, 589), (594, 596, 602, 600), (592, 594, 600, 598), (589, 587, 593, 595), (591, 589, 595, 597), (586, 588, 594, 592), (588, 590, 596, 594), (603, 601, 607, 609), (601, 599, 605, 607), (596, 597, 603, 602), (593, 592, 598, 599), (595, 593, 599, 601), (597, 595, 601, 603), (608, 609, 615, 614), (606, 608, 614, 612), (598, 600, 606, 604), (600, 602, 608, 606), (602, 603, 609, 608), (599, 598, 604, 605), (605, 604, 610, 611), (607, 605, 611, 613), (609, 607, 613, 615), (604, 606, 612, 610)])
me_cylinder.polygons.foreach_set('material_index', [2, 2, 2, 2, 2, 2, 2, 2, 2, 2, 2, 2, 2, 2, 2, 2, 2, 2, 2, 2, 2, 2, 2, 2, 2, 2, 2, 2, 2, 2, 2, 2, 2, 0, 2, 2, 2, 2, 2, 2, 2, 2, 2, 2, 2, 2, 2, 2, 2, 2, 2, 2, 2, 2, 2, 2, 2, 2, 2, 2, 2, 2, 2, 2, 2, 2, 2, 2, 2, 2, 2, 2, 2, 2, 2, 2, 2, 2, 2, 2, 2, 2, 2, 2, 2, 2, 2, 2, 2, 2, 2, 2, 2, 2, 2, 2, 2, 2, 2, 2, 2, 2, 2, 2, 2, 2, 2, 2, 2, 2, 2, 2, 2, 2, 2, 2, 2, 2, 2, 2, 2, 2, 2, 2, 2, 2, 2, 2, 2, 2, 2, 2, 2, 2, 2, 2, 2, 2, 2, 2, 2, 2, 2, 2, 2, 2, 2, 2, 2, 2, 2, 2, 2, 2, 2, 2, 2, 2, 2, 2, 2, 2, 3, 2, 2, 2, 2, 2, 2, 2, 2, 2, 2, 2, 2, 2, 2, 2, 2, 2, 2, 2, 2, 2, 2, 2, 2, 2, 2, 2, 2, 2, 2, 2, 0, 3, 3, 3, 3, 3, 3, 3, 3, 3, 3, 3, 3, 3, 3, 3, 3, 3, 3, 3, 3, 3, 3, 3, 3, 3, 3, 3, 3, 3, 3, 3, 0, 0, 0, 0, 0, 0, 0, 0, 0, 0, 0, 0, 0, 0, 0, 0, 0, 0, 0, 0, 0, 0, 0, 0, 0, 0, 0, 0, 0, 0, 0, 0, 0, 0, 0, 0, 0, 0, 0, 0, 0, 0, 0, 0, 0, 0, 0, 0, 0, 0, 0, 0, 0, 0, 0, 0, 0, 0, 0, 0, 0, 0, 0, 0, 1, 0, 0, 0, 0, 0, 0, 0, 0, 0, 0, 0, 0, 0, 0, 0, 0, 0, 0, 0, 0, 0, 0, 0, 0, 0, 0, 0, 0, 0, 0, 0, 0, 1, 1, 1, 1, 1, 1, 1, 1, 1, 1, 1, 1, 1, 1, 1, 1, 1, 1, 1, 1, 1, 1, 1, 1, 1, 1, 1, 1, 1, 1, 1, 0, 0, 0, 0, 0, 0, 0, 0, 0, 0, 0, 0, 0, 0, 0, 0, 0, 0, 0, 0, 0, 0, 0, 0, 0, 0, 0, 0, 0, 0, 0, 0, 0, 0, 0, 0, 0, 0, 0, 0, 0, 0, 0, 0, 0, 0, 0, 0, 0, 0, 0, 0, 0, 0, 0, 0, 0, 0, 0, 0, 0, 0, 0, 0, 0, 0, 0, 0, 0, 0, 0, 0, 0, 0, 0, 0, 0, 0, 0, 0, 0, 0, 0, 0, 0, 0, 0, 0, 0, 0, 0, 0, 0, 0, 0, 3, 3, 3, 3, 3, 3, 3, 3, 3, 3, 3, 3, 3, 3, 3, 3, 3, 3, 3, 3, 3, 3, 3, 3, 3, 3, 3, 3, 3, 3, 3, 3, 3, 3, 3, 3, 3, 3, 3, 3, 3, 3, 3, 3, 3, 3, 3, 3, 3, 3, 3, 3, 3, 3, 3, 3, 3, 3, 3, 3, 3, 3, 3, 3, 3, 3, 3, 3, 3, 3, 3, 3, 3, 3, 3, 3, 3, 3, 3, 3, 3, 3, 3, 3, 3, 3, 3, 3, 3, 3, 3, 3, 3, 3, 3, 3, 3, 3, 3, 3, 3, 3, 3, 3, 3, 3, 3, 3, 3, 3, 3, 3, 3, 3, 3, 3, 3, 3, 3, 3, 3, 3, 3, 3, 3, 3, 3, 3, 3, 3])
me_cylinder.materials.append(mat_metal)
me_cylinder.materials.append(mat_material_001)
me_cylinder.materials.append(mat_base)
me_cylinder.materials.append(mat_gold)
me_cylinder.use_remesh_preserve_volume = False
me_cylinder.use_remesh_preserve_attributes = False
me_cylinder.use_mirror_vertex_groups = False
me_cylinder.update()

# ---- objects
ob_cylinder = bpy.data.objects.new('Cylinder', me_cylinder)
ob_lamp = bpy.data.objects.new('Lamp', light_lamp)
ob_camera = bpy.data.objects.new('Camera', cam_camera)

# ---- transforms, parenting, visibility, modifiers, constraints
ob_cylinder.location = (0.0, 0.0, 0.2259)
ob_cylinder.scale = (1.5, 1.5, 0.1962)
ob_cylinder.lineart.crease_threshold = 0.0
_m = ob_cylinder.modifiers.new('Decimate', 'DECIMATE')
_m.ratio = 0.5272
ob_lamp.location = (4.076, 1.005, 5.904)
ob_lamp.rotation_euler = (0.6503, 0.05522, 1.866)
ob_lamp.lock_rotations_4d = False
ob_lamp.empty_display_type = 'ARROWS'
ob_lamp.color = (0.0, 0.0, 0.0, 0.0)
ob_lamp.lineart.crease_threshold = 0.0
ob_camera.location = (10.48, -8.938, 12.19)
ob_camera.rotation_euler = (1.047, 4.687e-07, 0.7854)
ob_camera.lock_rotations_4d = False
ob_camera.empty_display_type = 'ARROWS'
ob_camera.color = (0.0, 0.0, 0.0, 0.0)
ob_camera.display_type = 'WIRE'
ob_camera.lineart.crease_threshold = 0.0

# ---- collection membership
col_collection_1.objects.link(ob_cylinder)
col_collection_1.objects.link(ob_lamp)
col_collection_1.objects.link(ob_camera)

# ---- scene / render settings (as saved in the file)
scene.camera = ob_camera
scene.frame_start = 1; scene.frame_end = 250; scene.frame_set(0)
scene.render.engine = 'BLENDER_EEVEE_NEXT'
scene.render.resolution_percentage = 50
scene.render.dither_intensity = 0.0
scene.cycles.use_denoising = False
scene.cycles.samples = 128
scene.cycles.sampling_pattern = 'TABULATED_SOBOL'
scene.cycles.use_adaptive_sampling = False
scene.cycles.use_light_tree = False
scene.cycles.blur_glossy = 0.0
scene.cycles.sample_clamp_indirect = 0.0
scene.view_settings.view_transform = 'Standard'
bpy.context.view_layer.update()
